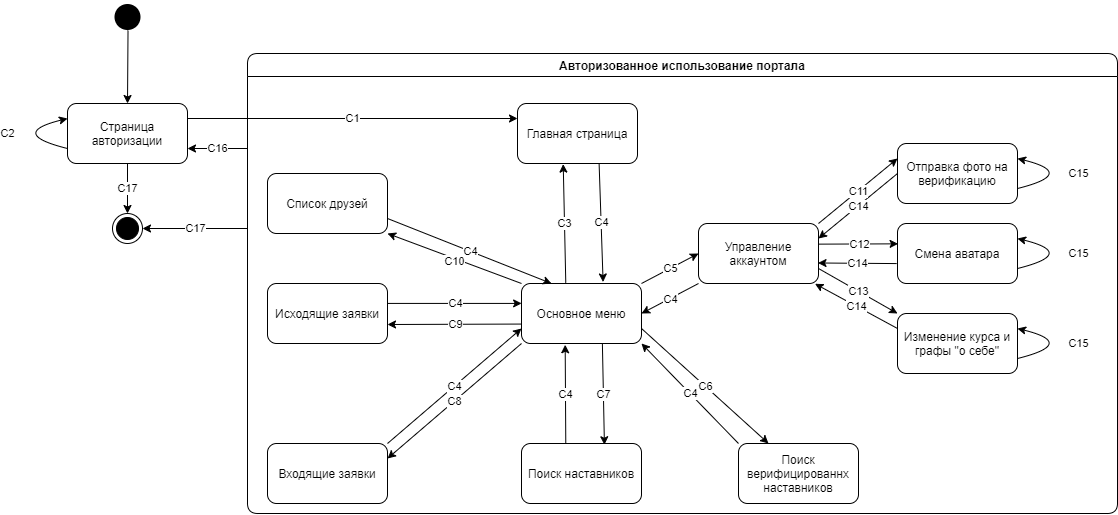

The diagram above was exported from draw.io. Its source (the exported page's mxGraphModel, read from the mxfile embedded in the PNG):
<mxGraphModel dx="2012" dy="685" grid="1" gridSize="10" guides="1" tooltips="1" connect="1" arrows="1" fold="1" page="1" pageScale="1" pageWidth="827" pageHeight="1169" math="0" shadow="0">
  <root>
    <mxCell id="0" />
    <mxCell id="1" parent="0" />
    <mxCell id="BHgcaSnmjPd2V-4d84yF-1" value="Страница авторизации" style="rounded=1;whiteSpace=wrap;html=1;" vertex="1" parent="1">
      <mxGeometry x="-160" y="240" width="120" height="60" as="geometry" />
    </mxCell>
    <mxCell id="BHgcaSnmjPd2V-4d84yF-3" value="Основное меню" style="rounded=1;whiteSpace=wrap;html=1;" vertex="1" parent="1">
      <mxGeometry x="294" y="420" width="120" height="60" as="geometry" />
    </mxCell>
    <mxCell id="BHgcaSnmjPd2V-4d84yF-4" value="Входящие заявки" style="rounded=1;whiteSpace=wrap;html=1;" vertex="1" parent="1">
      <mxGeometry x="40" y="580" width="120" height="60" as="geometry" />
    </mxCell>
    <mxCell id="BHgcaSnmjPd2V-4d84yF-5" value="Исходящие заявки" style="rounded=1;whiteSpace=wrap;html=1;" vertex="1" parent="1">
      <mxGeometry x="40" y="420" width="120" height="60" as="geometry" />
    </mxCell>
    <mxCell id="BHgcaSnmjPd2V-4d84yF-7" value="Поиск наставников" style="rounded=1;whiteSpace=wrap;html=1;" vertex="1" parent="1">
      <mxGeometry x="294" y="580" width="120" height="60" as="geometry" />
    </mxCell>
    <mxCell id="BHgcaSnmjPd2V-4d84yF-8" value="Поиск верифицированнх наставников" style="rounded=1;whiteSpace=wrap;html=1;" vertex="1" parent="1">
      <mxGeometry x="511" y="580" width="120" height="60" as="geometry" />
    </mxCell>
    <mxCell id="BHgcaSnmjPd2V-4d84yF-9" value="" style="ellipse;html=1;shape=startState;fillColor=#000000;strokeColor=#000000;strokeWidth=7;" vertex="1" parent="1">
      <mxGeometry x="-113.5" y="140" width="27" height="27" as="geometry" />
    </mxCell>
    <mxCell id="BHgcaSnmjPd2V-4d84yF-19" value="" style="endArrow=classic;html=1;rounded=0;strokeColor=#000000;entryX=0.25;entryY=0;entryDx=0;entryDy=0;exitX=1;exitY=0.75;exitDx=0;exitDy=0;" edge="1" parent="1" source="BHgcaSnmjPd2V-4d84yF-6" target="BHgcaSnmjPd2V-4d84yF-3">
      <mxGeometry relative="1" as="geometry">
        <mxPoint x="240.5" y="369.71" as="sourcePoint" />
        <mxPoint x="340.5" y="369.71" as="targetPoint" />
      </mxGeometry>
    </mxCell>
    <mxCell id="BHgcaSnmjPd2V-4d84yF-20" value="C4" style="edgeLabel;resizable=0;html=1;align=center;verticalAlign=middle;strokeColor=#000000;strokeWidth=7;" connectable="0" vertex="1" parent="BHgcaSnmjPd2V-4d84yF-19">
      <mxGeometry relative="1" as="geometry" />
    </mxCell>
    <mxCell id="BHgcaSnmjPd2V-4d84yF-21" value="" style="endArrow=classic;html=1;rounded=0;strokeColor=#000000;entryX=1;entryY=1;entryDx=0;entryDy=0;exitX=0;exitY=0;exitDx=0;exitDy=0;" edge="1" parent="1" source="BHgcaSnmjPd2V-4d84yF-3" target="BHgcaSnmjPd2V-4d84yF-6">
      <mxGeometry relative="1" as="geometry">
        <mxPoint x="240" y="360" as="sourcePoint" />
        <mxPoint x="340" y="360" as="targetPoint" />
      </mxGeometry>
    </mxCell>
    <mxCell id="BHgcaSnmjPd2V-4d84yF-22" value="С10" style="edgeLabel;resizable=0;html=1;align=center;verticalAlign=middle;strokeColor=#000000;strokeWidth=7;" connectable="0" vertex="1" parent="BHgcaSnmjPd2V-4d84yF-21">
      <mxGeometry relative="1" as="geometry">
        <mxPoint y="3" as="offset" />
      </mxGeometry>
    </mxCell>
    <mxCell id="BHgcaSnmjPd2V-4d84yF-23" value="" style="endArrow=classic;html=1;rounded=0;strokeColor=#000000;entryX=0.001;entryY=0.332;entryDx=0;entryDy=0;exitX=0.997;exitY=0.332;exitDx=0;exitDy=0;entryPerimeter=0;exitPerimeter=0;" edge="1" parent="1" source="BHgcaSnmjPd2V-4d84yF-5" target="BHgcaSnmjPd2V-4d84yF-3">
      <mxGeometry relative="1" as="geometry">
        <mxPoint x="290" y="430" as="sourcePoint" />
        <mxPoint x="390" y="430" as="targetPoint" />
      </mxGeometry>
    </mxCell>
    <mxCell id="BHgcaSnmjPd2V-4d84yF-24" value="C4" style="edgeLabel;resizable=0;html=1;align=center;verticalAlign=middle;strokeColor=#000000;strokeWidth=7;" connectable="0" vertex="1" parent="BHgcaSnmjPd2V-4d84yF-23">
      <mxGeometry relative="1" as="geometry" />
    </mxCell>
    <mxCell id="BHgcaSnmjPd2V-4d84yF-25" value="" style="endArrow=classic;html=1;rounded=0;strokeColor=#000000;exitX=0.001;exitY=0.676;exitDx=0;exitDy=0;exitPerimeter=0;" edge="1" parent="1" source="BHgcaSnmjPd2V-4d84yF-3">
      <mxGeometry relative="1" as="geometry">
        <mxPoint x="290" y="430" as="sourcePoint" />
        <mxPoint x="160" y="461" as="targetPoint" />
      </mxGeometry>
    </mxCell>
    <mxCell id="BHgcaSnmjPd2V-4d84yF-26" value="С9" style="edgeLabel;resizable=0;html=1;align=center;verticalAlign=middle;strokeColor=#000000;strokeWidth=7;" connectable="0" vertex="1" parent="BHgcaSnmjPd2V-4d84yF-25">
      <mxGeometry relative="1" as="geometry" />
    </mxCell>
    <mxCell id="BHgcaSnmjPd2V-4d84yF-27" value="" style="endArrow=classic;html=1;rounded=0;strokeColor=#000000;exitX=0.369;exitY=-0.002;exitDx=0;exitDy=0;entryX=0.364;entryY=1.021;entryDx=0;entryDy=0;entryPerimeter=0;exitPerimeter=0;" edge="1" parent="1" source="BHgcaSnmjPd2V-4d84yF-7" target="BHgcaSnmjPd2V-4d84yF-3">
      <mxGeometry relative="1" as="geometry">
        <mxPoint x="290" y="500" as="sourcePoint" />
        <mxPoint x="390" y="500" as="targetPoint" />
      </mxGeometry>
    </mxCell>
    <mxCell id="BHgcaSnmjPd2V-4d84yF-28" value="C4" style="edgeLabel;resizable=0;html=1;align=center;verticalAlign=middle;strokeColor=#000000;strokeWidth=7;" connectable="0" vertex="1" parent="BHgcaSnmjPd2V-4d84yF-27">
      <mxGeometry relative="1" as="geometry" />
    </mxCell>
    <mxCell id="BHgcaSnmjPd2V-4d84yF-29" value="" style="endArrow=classic;html=1;rounded=0;strokeColor=#000000;entryX=1;entryY=0.25;entryDx=0;entryDy=0;exitX=0;exitY=1;exitDx=0;exitDy=0;" edge="1" parent="1" source="BHgcaSnmjPd2V-4d84yF-3" target="BHgcaSnmjPd2V-4d84yF-4">
      <mxGeometry relative="1" as="geometry">
        <mxPoint x="290" y="500" as="sourcePoint" />
        <mxPoint x="390" y="500" as="targetPoint" />
      </mxGeometry>
    </mxCell>
    <mxCell id="BHgcaSnmjPd2V-4d84yF-30" value="C8" style="edgeLabel;resizable=0;html=1;align=center;verticalAlign=middle;strokeColor=#000000;strokeWidth=7;" connectable="0" vertex="1" parent="BHgcaSnmjPd2V-4d84yF-29">
      <mxGeometry relative="1" as="geometry" />
    </mxCell>
    <mxCell id="BHgcaSnmjPd2V-4d84yF-31" value="" style="endArrow=classic;html=1;rounded=0;strokeColor=#000000;exitX=1;exitY=0;exitDx=0;exitDy=0;entryX=0;entryY=0.75;entryDx=0;entryDy=0;" edge="1" parent="1" source="BHgcaSnmjPd2V-4d84yF-4" target="BHgcaSnmjPd2V-4d84yF-3">
      <mxGeometry relative="1" as="geometry">
        <mxPoint x="290" y="500" as="sourcePoint" />
        <mxPoint x="390" y="500" as="targetPoint" />
      </mxGeometry>
    </mxCell>
    <mxCell id="BHgcaSnmjPd2V-4d84yF-32" value="C4" style="edgeLabel;resizable=0;html=1;align=center;verticalAlign=middle;strokeColor=#000000;strokeWidth=7;" connectable="0" vertex="1" parent="BHgcaSnmjPd2V-4d84yF-31">
      <mxGeometry relative="1" as="geometry" />
    </mxCell>
    <mxCell id="BHgcaSnmjPd2V-4d84yF-33" value="" style="endArrow=classic;html=1;rounded=0;strokeColor=#000000;entryX=0.691;entryY=0.021;entryDx=0;entryDy=0;exitX=0.674;exitY=0.998;exitDx=0;exitDy=0;exitPerimeter=0;entryPerimeter=0;" edge="1" parent="1" source="BHgcaSnmjPd2V-4d84yF-3" target="BHgcaSnmjPd2V-4d84yF-7">
      <mxGeometry relative="1" as="geometry">
        <mxPoint x="290" y="500" as="sourcePoint" />
        <mxPoint x="390" y="500" as="targetPoint" />
      </mxGeometry>
    </mxCell>
    <mxCell id="BHgcaSnmjPd2V-4d84yF-34" value="С7" style="edgeLabel;resizable=0;html=1;align=center;verticalAlign=middle;strokeColor=#000000;strokeWidth=7;" connectable="0" vertex="1" parent="BHgcaSnmjPd2V-4d84yF-33">
      <mxGeometry relative="1" as="geometry" />
    </mxCell>
    <mxCell id="BHgcaSnmjPd2V-4d84yF-35" value="" style="endArrow=classic;html=1;rounded=0;strokeColor=#000000;exitX=0.68;exitY=0.998;exitDx=0;exitDy=0;exitPerimeter=0;entryX=0.68;entryY=-0.025;entryDx=0;entryDy=0;entryPerimeter=0;" edge="1" parent="1" source="BHgcaSnmjPd2V-4d84yF-2" target="BHgcaSnmjPd2V-4d84yF-3">
      <mxGeometry relative="1" as="geometry">
        <mxPoint x="290" y="500" as="sourcePoint" />
        <mxPoint x="390" y="500" as="targetPoint" />
      </mxGeometry>
    </mxCell>
    <mxCell id="BHgcaSnmjPd2V-4d84yF-36" value="C4" style="edgeLabel;resizable=0;html=1;align=center;verticalAlign=middle;strokeColor=#000000;strokeWidth=7;" connectable="0" vertex="1" parent="BHgcaSnmjPd2V-4d84yF-35">
      <mxGeometry relative="1" as="geometry" />
    </mxCell>
    <mxCell id="BHgcaSnmjPd2V-4d84yF-37" value="" style="endArrow=classic;html=1;rounded=0;strokeColor=#000000;exitX=0.369;exitY=-0.013;exitDx=0;exitDy=0;entryX=0.381;entryY=1.01;entryDx=0;entryDy=0;entryPerimeter=0;exitPerimeter=0;" edge="1" parent="1" source="BHgcaSnmjPd2V-4d84yF-3" target="BHgcaSnmjPd2V-4d84yF-2">
      <mxGeometry relative="1" as="geometry">
        <mxPoint x="290" y="500" as="sourcePoint" />
        <mxPoint x="390" y="500" as="targetPoint" />
      </mxGeometry>
    </mxCell>
    <mxCell id="BHgcaSnmjPd2V-4d84yF-38" value="С3" style="edgeLabel;resizable=0;html=1;align=center;verticalAlign=middle;strokeColor=#000000;strokeWidth=7;" connectable="0" vertex="1" parent="BHgcaSnmjPd2V-4d84yF-37">
      <mxGeometry relative="1" as="geometry" />
    </mxCell>
    <mxCell id="BHgcaSnmjPd2V-4d84yF-39" value="" style="endArrow=classic;html=1;rounded=0;strokeColor=#000000;exitX=0;exitY=0;exitDx=0;exitDy=0;entryX=1;entryY=1;entryDx=0;entryDy=0;" edge="1" parent="1" source="BHgcaSnmjPd2V-4d84yF-8" target="BHgcaSnmjPd2V-4d84yF-3">
      <mxGeometry relative="1" as="geometry">
        <mxPoint x="180" y="545" as="sourcePoint" />
        <mxPoint x="304" y="474.9999999999999" as="targetPoint" />
      </mxGeometry>
    </mxCell>
    <mxCell id="BHgcaSnmjPd2V-4d84yF-40" value="C4" style="edgeLabel;resizable=0;html=1;align=center;verticalAlign=middle;strokeColor=#000000;strokeWidth=7;" connectable="0" vertex="1" parent="BHgcaSnmjPd2V-4d84yF-39">
      <mxGeometry relative="1" as="geometry" />
    </mxCell>
    <mxCell id="BHgcaSnmjPd2V-4d84yF-41" value="" style="endArrow=classic;html=1;rounded=0;strokeColor=#000000;exitX=1;exitY=0.75;exitDx=0;exitDy=0;entryX=0.25;entryY=0;entryDx=0;entryDy=0;" edge="1" parent="1" source="BHgcaSnmjPd2V-4d84yF-3" target="BHgcaSnmjPd2V-4d84yF-8">
      <mxGeometry relative="1" as="geometry">
        <mxPoint x="525.9599999999998" y="540" as="sourcePoint" />
        <mxPoint x="424" y="489.9999999999999" as="targetPoint" />
      </mxGeometry>
    </mxCell>
    <mxCell id="BHgcaSnmjPd2V-4d84yF-42" value="С6" style="edgeLabel;resizable=0;html=1;align=center;verticalAlign=middle;strokeColor=#000000;strokeWidth=7;" connectable="0" vertex="1" parent="BHgcaSnmjPd2V-4d84yF-41">
      <mxGeometry relative="1" as="geometry" />
    </mxCell>
    <mxCell id="BHgcaSnmjPd2V-4d84yF-44" value="Смена аватара" style="rounded=1;whiteSpace=wrap;html=1;strokeColor=#000000;strokeWidth=1;" vertex="1" parent="1">
      <mxGeometry x="670" y="360" width="120" height="60" as="geometry" />
    </mxCell>
    <mxCell id="BHgcaSnmjPd2V-4d84yF-45" value="Отправка фото на верификацию" style="rounded=1;whiteSpace=wrap;html=1;strokeColor=#000000;strokeWidth=1;" vertex="1" parent="1">
      <mxGeometry x="670" y="280" width="120" height="60" as="geometry" />
    </mxCell>
    <mxCell id="BHgcaSnmjPd2V-4d84yF-54" value="" style="endArrow=classic;html=1;rounded=0;strokeColor=#000000;edgeStyle=orthogonalEdgeStyle;curved=1;entryX=1;entryY=0.25;entryDx=0;entryDy=0;exitX=1;exitY=0.75;exitDx=0;exitDy=0;" edge="1" parent="1" source="BHgcaSnmjPd2V-4d84yF-45" target="BHgcaSnmjPd2V-4d84yF-45">
      <mxGeometry relative="1" as="geometry">
        <mxPoint x="651" y="270" as="sourcePoint" />
        <mxPoint x="751" y="270" as="targetPoint" />
        <Array as="points">
          <mxPoint x="850" y="310" />
        </Array>
      </mxGeometry>
    </mxCell>
    <mxCell id="BHgcaSnmjPd2V-4d84yF-55" value="С15" style="edgeLabel;resizable=0;html=1;align=center;verticalAlign=middle;rounded=0;strokeColor=#000000;strokeWidth=1;" connectable="0" vertex="1" parent="BHgcaSnmjPd2V-4d84yF-54">
      <mxGeometry relative="1" as="geometry" />
    </mxCell>
    <mxCell id="BHgcaSnmjPd2V-4d84yF-56" value="" style="endArrow=classic;html=1;rounded=0;strokeColor=#000000;edgeStyle=orthogonalEdgeStyle;curved=1;entryX=1;entryY=0.25;entryDx=0;entryDy=0;exitX=1;exitY=0.75;exitDx=0;exitDy=0;" edge="1" parent="1" source="BHgcaSnmjPd2V-4d84yF-44" target="BHgcaSnmjPd2V-4d84yF-44">
      <mxGeometry relative="1" as="geometry">
        <mxPoint x="661" y="170" as="sourcePoint" />
        <mxPoint x="761" y="170" as="targetPoint" />
        <Array as="points">
          <mxPoint x="850" y="390" />
        </Array>
      </mxGeometry>
    </mxCell>
    <mxCell id="BHgcaSnmjPd2V-4d84yF-57" value="С15" style="edgeLabel;resizable=0;html=1;align=center;verticalAlign=middle;rounded=0;strokeColor=#000000;strokeWidth=1;" connectable="0" vertex="1" parent="BHgcaSnmjPd2V-4d84yF-56">
      <mxGeometry relative="1" as="geometry" />
    </mxCell>
    <mxCell id="BHgcaSnmjPd2V-4d84yF-64" value="" style="endArrow=classic;html=1;rounded=0;strokeColor=#000000;entryX=0;entryY=0.5;entryDx=0;entryDy=0;exitX=1;exitY=0;exitDx=0;exitDy=0;" edge="1" parent="1" source="BHgcaSnmjPd2V-4d84yF-3" target="BHgcaSnmjPd2V-4d84yF-43">
      <mxGeometry relative="1" as="geometry">
        <mxPoint x="481" y="420" as="sourcePoint" />
        <mxPoint x="761" y="410" as="targetPoint" />
      </mxGeometry>
    </mxCell>
    <mxCell id="BHgcaSnmjPd2V-4d84yF-65" value="С5" style="edgeLabel;resizable=0;html=1;align=center;verticalAlign=middle;rounded=0;strokeColor=#000000;strokeWidth=1;" connectable="0" vertex="1" parent="BHgcaSnmjPd2V-4d84yF-64">
      <mxGeometry relative="1" as="geometry" />
    </mxCell>
    <mxCell id="BHgcaSnmjPd2V-4d84yF-66" value="" style="endArrow=classic;html=1;rounded=0;strokeColor=#000000;exitX=0;exitY=1;exitDx=0;exitDy=0;entryX=1;entryY=0.5;entryDx=0;entryDy=0;" edge="1" parent="1" source="BHgcaSnmjPd2V-4d84yF-43" target="BHgcaSnmjPd2V-4d84yF-3">
      <mxGeometry relative="1" as="geometry">
        <mxPoint x="661" y="410" as="sourcePoint" />
        <mxPoint x="761" y="410" as="targetPoint" />
      </mxGeometry>
    </mxCell>
    <mxCell id="BHgcaSnmjPd2V-4d84yF-67" value="C4" style="edgeLabel;resizable=0;html=1;align=center;verticalAlign=middle;rounded=0;strokeColor=#000000;strokeWidth=1;" connectable="0" vertex="1" parent="BHgcaSnmjPd2V-4d84yF-66">
      <mxGeometry relative="1" as="geometry" />
    </mxCell>
    <mxCell id="BHgcaSnmjPd2V-4d84yF-68" value="" style="endArrow=classic;html=1;rounded=0;strokeColor=#000000;entryX=1;entryY=0.25;entryDx=0;entryDy=0;exitX=0;exitY=0.5;exitDx=0;exitDy=0;" edge="1" parent="1" source="BHgcaSnmjPd2V-4d84yF-45" target="BHgcaSnmjPd2V-4d84yF-43">
      <mxGeometry relative="1" as="geometry">
        <mxPoint x="570" y="390" as="sourcePoint" />
        <mxPoint x="670" y="390" as="targetPoint" />
      </mxGeometry>
    </mxCell>
    <mxCell id="BHgcaSnmjPd2V-4d84yF-69" value="С14" style="edgeLabel;resizable=0;html=1;align=center;verticalAlign=middle;rounded=0;strokeColor=#000000;strokeWidth=1;" connectable="0" vertex="1" parent="BHgcaSnmjPd2V-4d84yF-68">
      <mxGeometry relative="1" as="geometry" />
    </mxCell>
    <mxCell id="BHgcaSnmjPd2V-4d84yF-70" value="" style="endArrow=classic;html=1;rounded=0;strokeColor=#000000;entryX=0;entryY=0.25;entryDx=0;entryDy=0;exitX=1;exitY=0;exitDx=0;exitDy=0;" edge="1" parent="1" source="BHgcaSnmjPd2V-4d84yF-43" target="BHgcaSnmjPd2V-4d84yF-45">
      <mxGeometry relative="1" as="geometry">
        <mxPoint x="570" y="390" as="sourcePoint" />
        <mxPoint x="670" y="390" as="targetPoint" />
      </mxGeometry>
    </mxCell>
    <mxCell id="BHgcaSnmjPd2V-4d84yF-71" value="С11" style="edgeLabel;resizable=0;html=1;align=center;verticalAlign=middle;rounded=0;strokeColor=#000000;strokeWidth=1;" connectable="0" vertex="1" parent="BHgcaSnmjPd2V-4d84yF-70">
      <mxGeometry relative="1" as="geometry" />
    </mxCell>
    <mxCell id="BHgcaSnmjPd2V-4d84yF-72" value="" style="endArrow=classic;html=1;rounded=0;strokeColor=#000000;entryX=0.996;entryY=0.658;entryDx=0;entryDy=0;exitX=-0.007;exitY=0.668;exitDx=0;exitDy=0;entryPerimeter=0;exitPerimeter=0;" edge="1" parent="1" source="BHgcaSnmjPd2V-4d84yF-44" target="BHgcaSnmjPd2V-4d84yF-43">
      <mxGeometry relative="1" as="geometry">
        <mxPoint x="570" y="390" as="sourcePoint" />
        <mxPoint x="670" y="390" as="targetPoint" />
      </mxGeometry>
    </mxCell>
    <mxCell id="BHgcaSnmjPd2V-4d84yF-73" value="С14" style="edgeLabel;resizable=0;html=1;align=center;verticalAlign=middle;rounded=0;strokeColor=#000000;strokeWidth=1;" connectable="0" vertex="1" parent="BHgcaSnmjPd2V-4d84yF-72">
      <mxGeometry relative="1" as="geometry" />
    </mxCell>
    <mxCell id="BHgcaSnmjPd2V-4d84yF-74" value="" style="endArrow=classic;html=1;rounded=0;strokeColor=#000000;entryX=0.005;entryY=0.339;entryDx=0;entryDy=0;exitX=1.003;exitY=0.344;exitDx=0;exitDy=0;entryPerimeter=0;exitPerimeter=0;" edge="1" parent="1" source="BHgcaSnmjPd2V-4d84yF-43" target="BHgcaSnmjPd2V-4d84yF-44">
      <mxGeometry relative="1" as="geometry">
        <mxPoint x="570" y="390" as="sourcePoint" />
        <mxPoint x="670" y="390" as="targetPoint" />
      </mxGeometry>
    </mxCell>
    <mxCell id="BHgcaSnmjPd2V-4d84yF-75" value="С12" style="edgeLabel;resizable=0;html=1;align=center;verticalAlign=middle;rounded=0;strokeColor=#000000;strokeWidth=1;" connectable="0" vertex="1" parent="BHgcaSnmjPd2V-4d84yF-74">
      <mxGeometry relative="1" as="geometry" />
    </mxCell>
    <mxCell id="BHgcaSnmjPd2V-4d84yF-76" value="Изменение курса и графы &quot;о себе&quot;" style="rounded=1;whiteSpace=wrap;html=1;strokeColor=#000000;strokeWidth=1;" vertex="1" parent="1">
      <mxGeometry x="670" y="450" width="120" height="60" as="geometry" />
    </mxCell>
    <mxCell id="BHgcaSnmjPd2V-4d84yF-77" value="" style="endArrow=classic;html=1;rounded=0;strokeColor=#000000;entryX=0;entryY=0;entryDx=0;entryDy=0;exitX=1;exitY=0.75;exitDx=0;exitDy=0;" edge="1" parent="1" source="BHgcaSnmjPd2V-4d84yF-43" target="BHgcaSnmjPd2V-4d84yF-76">
      <mxGeometry relative="1" as="geometry">
        <mxPoint x="601.3600000000001" y="390.64" as="sourcePoint" />
        <mxPoint x="680.6000000000001" y="390.34000000000003" as="targetPoint" />
      </mxGeometry>
    </mxCell>
    <mxCell id="BHgcaSnmjPd2V-4d84yF-78" value="С13" style="edgeLabel;resizable=0;html=1;align=center;verticalAlign=middle;rounded=0;strokeColor=#000000;strokeWidth=1;" connectable="0" vertex="1" parent="BHgcaSnmjPd2V-4d84yF-77">
      <mxGeometry relative="1" as="geometry" />
    </mxCell>
    <mxCell id="BHgcaSnmjPd2V-4d84yF-79" value="" style="endArrow=classic;html=1;rounded=0;strokeColor=#000000;entryX=0.971;entryY=1.005;entryDx=0;entryDy=0;exitX=0;exitY=0.25;exitDx=0;exitDy=0;entryPerimeter=0;" edge="1" parent="1" source="BHgcaSnmjPd2V-4d84yF-76" target="BHgcaSnmjPd2V-4d84yF-43">
      <mxGeometry relative="1" as="geometry">
        <mxPoint x="601" y="415" as="sourcePoint" />
        <mxPoint x="680" y="460" as="targetPoint" />
      </mxGeometry>
    </mxCell>
    <mxCell id="BHgcaSnmjPd2V-4d84yF-80" value="С14" style="edgeLabel;resizable=0;html=1;align=center;verticalAlign=middle;rounded=0;strokeColor=#000000;strokeWidth=1;" connectable="0" vertex="1" parent="BHgcaSnmjPd2V-4d84yF-79">
      <mxGeometry relative="1" as="geometry" />
    </mxCell>
    <mxCell id="BHgcaSnmjPd2V-4d84yF-83" value="" style="endArrow=classic;html=1;rounded=0;strokeColor=#000000;edgeStyle=orthogonalEdgeStyle;curved=1;entryX=1;entryY=0.25;entryDx=0;entryDy=0;exitX=1;exitY=0.75;exitDx=0;exitDy=0;" edge="1" parent="1" source="BHgcaSnmjPd2V-4d84yF-76" target="BHgcaSnmjPd2V-4d84yF-76">
      <mxGeometry relative="1" as="geometry">
        <mxPoint x="500" y="430" as="sourcePoint" />
        <mxPoint x="600" y="430" as="targetPoint" />
        <Array as="points">
          <mxPoint x="850" y="480" />
        </Array>
      </mxGeometry>
    </mxCell>
    <mxCell id="BHgcaSnmjPd2V-4d84yF-84" value="С15" style="edgeLabel;resizable=0;html=1;align=center;verticalAlign=middle;rounded=0;strokeColor=#000000;strokeWidth=1;" connectable="0" vertex="1" parent="BHgcaSnmjPd2V-4d84yF-83">
      <mxGeometry relative="1" as="geometry" />
    </mxCell>
    <mxCell id="BHgcaSnmjPd2V-4d84yF-85" value="Авторизованное использование портала" style="swimlane;rounded=1;strokeColor=#000000;strokeWidth=1;" vertex="1" parent="1">
      <mxGeometry x="20" y="190" width="870" height="460" as="geometry" />
    </mxCell>
    <mxCell id="BHgcaSnmjPd2V-4d84yF-6" value="Список друзей" style="rounded=1;whiteSpace=wrap;html=1;" vertex="1" parent="BHgcaSnmjPd2V-4d84yF-85">
      <mxGeometry x="20" y="120" width="120" height="60" as="geometry" />
    </mxCell>
    <mxCell id="BHgcaSnmjPd2V-4d84yF-2" value="Главная страница" style="rounded=1;whiteSpace=wrap;html=1;" vertex="1" parent="BHgcaSnmjPd2V-4d84yF-85">
      <mxGeometry x="270" y="50" width="120" height="60" as="geometry" />
    </mxCell>
    <mxCell id="BHgcaSnmjPd2V-4d84yF-43" value="Управление аккаунтом" style="rounded=1;whiteSpace=wrap;html=1;strokeColor=#000000;strokeWidth=1;" vertex="1" parent="BHgcaSnmjPd2V-4d84yF-85">
      <mxGeometry x="451" y="170" width="120" height="60" as="geometry" />
    </mxCell>
    <mxCell id="BHgcaSnmjPd2V-4d84yF-90" value="" style="endArrow=classic;html=1;rounded=0;strokeColor=#000000;entryX=0;entryY=0.25;entryDx=0;entryDy=0;exitX=0;exitY=0.75;exitDx=0;exitDy=0;edgeStyle=orthogonalEdgeStyle;curved=1;" edge="1" parent="1" source="BHgcaSnmjPd2V-4d84yF-1" target="BHgcaSnmjPd2V-4d84yF-1">
      <mxGeometry relative="1" as="geometry">
        <mxPoint x="130" y="360" as="sourcePoint" />
        <mxPoint x="230" y="360" as="targetPoint" />
        <Array as="points">
          <mxPoint x="-220" y="270" />
        </Array>
      </mxGeometry>
    </mxCell>
    <mxCell id="BHgcaSnmjPd2V-4d84yF-91" value="С2" style="edgeLabel;resizable=0;html=1;align=center;verticalAlign=middle;rounded=1;strokeColor=#000000;strokeWidth=1;" connectable="0" vertex="1" parent="BHgcaSnmjPd2V-4d84yF-90">
      <mxGeometry relative="1" as="geometry" />
    </mxCell>
    <mxCell id="BHgcaSnmjPd2V-4d84yF-92" value="" style="endArrow=classic;html=1;rounded=0;strokeColor=#000000;exitX=1;exitY=0.25;exitDx=0;exitDy=0;entryX=0;entryY=0.25;entryDx=0;entryDy=0;" edge="1" parent="1" source="BHgcaSnmjPd2V-4d84yF-1" target="BHgcaSnmjPd2V-4d84yF-2">
      <mxGeometry relative="1" as="geometry">
        <mxPoint x="180" y="270" as="sourcePoint" />
        <mxPoint x="280" y="270" as="targetPoint" />
      </mxGeometry>
    </mxCell>
    <mxCell id="BHgcaSnmjPd2V-4d84yF-93" value="С1" style="edgeLabel;resizable=0;html=1;align=center;verticalAlign=middle;rounded=1;strokeColor=#000000;strokeWidth=1;" connectable="0" vertex="1" parent="BHgcaSnmjPd2V-4d84yF-92">
      <mxGeometry relative="1" as="geometry" />
    </mxCell>
    <mxCell id="BHgcaSnmjPd2V-4d84yF-94" value="" style="endArrow=classic;html=1;rounded=0;strokeColor=#000000;entryX=1;entryY=0.75;entryDx=0;entryDy=0;" edge="1" parent="1" target="BHgcaSnmjPd2V-4d84yF-1">
      <mxGeometry relative="1" as="geometry">
        <mxPoint x="20" y="285" as="sourcePoint" />
        <mxPoint x="280" y="270" as="targetPoint" />
      </mxGeometry>
    </mxCell>
    <mxCell id="BHgcaSnmjPd2V-4d84yF-95" value="С16" style="edgeLabel;resizable=0;html=1;align=center;verticalAlign=middle;rounded=1;strokeColor=#000000;strokeWidth=1;" connectable="0" vertex="1" parent="BHgcaSnmjPd2V-4d84yF-94">
      <mxGeometry relative="1" as="geometry" />
    </mxCell>
    <mxCell id="BHgcaSnmjPd2V-4d84yF-96" value="" style="ellipse;html=1;shape=endState;fillColor=#000000;strokeColor=#000000;rounded=1;" vertex="1" parent="1">
      <mxGeometry x="-115" y="350" width="30" height="30" as="geometry" />
    </mxCell>
    <mxCell id="BHgcaSnmjPd2V-4d84yF-97" value="" style="endArrow=classic;html=1;rounded=0;strokeColor=#000000;exitX=0.5;exitY=1;exitDx=0;exitDy=0;" edge="1" parent="1" source="BHgcaSnmjPd2V-4d84yF-1" target="BHgcaSnmjPd2V-4d84yF-96">
      <mxGeometry relative="1" as="geometry">
        <mxPoint x="90" y="290" as="sourcePoint" />
        <mxPoint x="190" y="290" as="targetPoint" />
      </mxGeometry>
    </mxCell>
    <mxCell id="BHgcaSnmjPd2V-4d84yF-98" value="С17" style="edgeLabel;resizable=0;html=1;align=center;verticalAlign=middle;rounded=1;strokeColor=#000000;strokeWidth=1;" connectable="0" vertex="1" parent="BHgcaSnmjPd2V-4d84yF-97">
      <mxGeometry relative="1" as="geometry" />
    </mxCell>
    <mxCell id="BHgcaSnmjPd2V-4d84yF-101" value="" style="endArrow=classic;html=1;rounded=0;strokeColor=#000000;" edge="1" parent="1" target="BHgcaSnmjPd2V-4d84yF-96">
      <mxGeometry relative="1" as="geometry">
        <mxPoint x="20" y="365" as="sourcePoint" />
        <mxPoint x="190" y="290" as="targetPoint" />
      </mxGeometry>
    </mxCell>
    <mxCell id="BHgcaSnmjPd2V-4d84yF-102" value="С17" style="edgeLabel;resizable=0;html=1;align=center;verticalAlign=middle;rounded=1;strokeColor=#000000;strokeWidth=1;" connectable="0" vertex="1" parent="BHgcaSnmjPd2V-4d84yF-101">
      <mxGeometry relative="1" as="geometry" />
    </mxCell>
    <mxCell id="BHgcaSnmjPd2V-4d84yF-103" value="" style="endArrow=classic;html=1;rounded=0;strokeColor=#000000;" edge="1" parent="1" source="BHgcaSnmjPd2V-4d84yF-9" target="BHgcaSnmjPd2V-4d84yF-1">
      <mxGeometry width="50" height="50" relative="1" as="geometry">
        <mxPoint x="240" y="510" as="sourcePoint" />
        <mxPoint x="290" y="460" as="targetPoint" />
      </mxGeometry>
    </mxCell>
  </root>
</mxGraphModel>